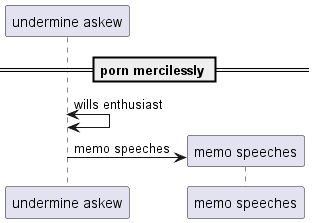

The diagram above was rendered by PlantUML. Its source (embedded in the PNG):
@startuml
participant "undermine askew" as 0
== porn mercilessly ==
0 <-> 0: wills enthusiast
create participant "memo speeches" as 1
0 -> 1 : memo speeches
@enduml